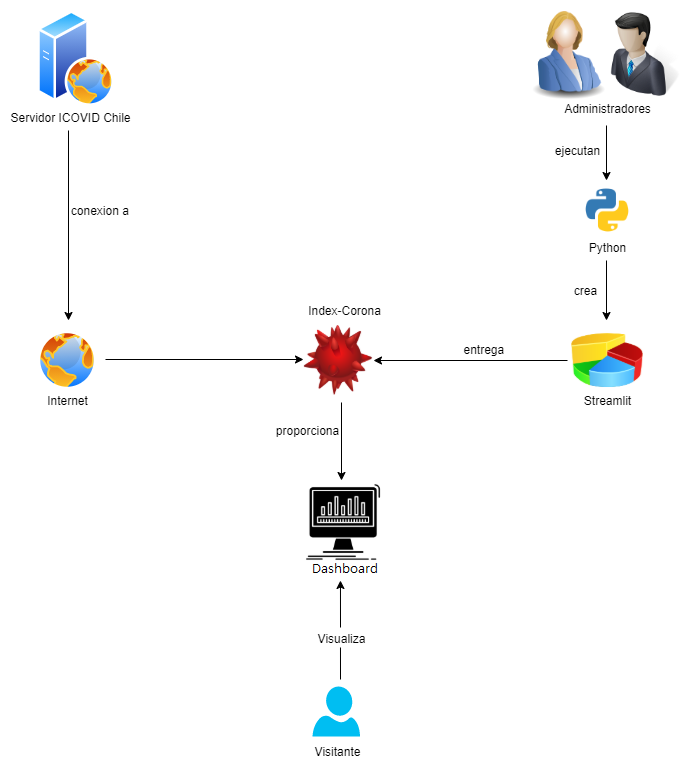

The diagram above was exported from draw.io. Its source (the exported page's mxGraphModel, read from the mxfile embedded in the PNG):
<mxGraphModel dx="1088" dy="482" grid="1" gridSize="10" guides="1" tooltips="1" connect="1" arrows="1" fold="1" page="1" pageScale="1" pageWidth="1100" pageHeight="850" math="0" shadow="0">
  <root>
    <mxCell id="0" />
    <mxCell id="1" parent="0" />
    <mxCell id="11NE6V4ZLR3Z8j0OVvNG-3" value="" style="aspect=fixed;perimeter=ellipsePerimeter;html=1;align=center;shadow=0;dashed=0;spacingTop=3;image;image=img/lib/active_directory/web_server.svg;" parent="1" vertex="1">
      <mxGeometry x="100" y="90" width="76.8" height="96" as="geometry" />
    </mxCell>
    <mxCell id="11NE6V4ZLR3Z8j0OVvNG-4" value="" style="endArrow=classic;html=1;" parent="1" edge="1">
      <mxGeometry width="50" height="50" relative="1" as="geometry">
        <mxPoint x="131" y="210" as="sourcePoint" />
        <mxPoint x="131" y="400" as="targetPoint" />
      </mxGeometry>
    </mxCell>
    <mxCell id="11NE6V4ZLR3Z8j0OVvNG-5" value="" style="aspect=fixed;perimeter=ellipsePerimeter;html=1;align=center;shadow=0;dashed=0;spacingTop=3;image;image=img/lib/active_directory/internet_globe.svg;" parent="1" vertex="1">
      <mxGeometry x="100" y="410" width="60" height="60" as="geometry" />
    </mxCell>
    <mxCell id="11NE6V4ZLR3Z8j0OVvNG-6" value="conexion a&amp;nbsp;" style="text;html=1;align=center;verticalAlign=middle;resizable=0;points=[];autosize=1;" parent="1" vertex="1">
      <mxGeometry x="124" y="280" width="80" height="20" as="geometry" />
    </mxCell>
    <mxCell id="11NE6V4ZLR3Z8j0OVvNG-7" value="Internet" style="text;html=1;align=center;verticalAlign=middle;resizable=0;points=[];autosize=1;" parent="1" vertex="1">
      <mxGeometry x="100" y="470" width="60" height="20" as="geometry" />
    </mxCell>
    <mxCell id="11NE6V4ZLR3Z8j0OVvNG-10" value="" style="shape=image;html=1;verticalAlign=top;verticalLabelPosition=bottom;labelBackgroundColor=#ffffff;imageAspect=0;aspect=fixed;image=https://cdn1.iconfinder.com/data/icons/ecommerce-and-business-icon-set/128/admin.png" parent="1" vertex="1">
      <mxGeometry x="660" y="90" width="88" height="88" as="geometry" />
    </mxCell>
    <mxCell id="11NE6V4ZLR3Z8j0OVvNG-11" value="" style="image;html=1;image=img/lib/clip_art/people/Suit_Woman_Blue_128x128.png" parent="1" vertex="1">
      <mxGeometry x="580" y="80" width="100" height="100" as="geometry" />
    </mxCell>
    <mxCell id="11NE6V4ZLR3Z8j0OVvNG-12" value="" style="endArrow=classic;html=1;" parent="1" edge="1">
      <mxGeometry width="50" height="50" relative="1" as="geometry">
        <mxPoint x="168" y="439" as="sourcePoint" />
        <mxPoint x="366" y="439" as="targetPoint" />
      </mxGeometry>
    </mxCell>
    <mxCell id="11NE6V4ZLR3Z8j0OVvNG-13" value="Administradores" style="text;html=1;align=center;verticalAlign=middle;resizable=0;points=[];autosize=1;" parent="1" vertex="1">
      <mxGeometry x="620" y="178" width="100" height="20" as="geometry" />
    </mxCell>
    <mxCell id="11NE6V4ZLR3Z8j0OVvNG-14" value="Servidor ICOVID Chile" style="text;html=1;align=center;verticalAlign=middle;resizable=0;points=[];autosize=1;" parent="1" vertex="1">
      <mxGeometry x="63" y="187" width="140" height="20" as="geometry" />
    </mxCell>
    <mxCell id="11NE6V4ZLR3Z8j0OVvNG-15" value="" style="image;html=1;image=img/lib/clip_art/computers/Virus_128x128.png" parent="1" vertex="1">
      <mxGeometry x="366" y="405" width="70" height="70" as="geometry" />
    </mxCell>
    <mxCell id="11NE6V4ZLR3Z8j0OVvNG-17" value="" style="endArrow=classic;html=1;exitX=0.49;exitY=1.35;exitDx=0;exitDy=0;exitPerimeter=0;" parent="1" source="11NE6V4ZLR3Z8j0OVvNG-13" edge="1">
      <mxGeometry width="50" height="50" relative="1" as="geometry">
        <mxPoint x="620" y="210" as="sourcePoint" />
        <mxPoint x="669" y="260" as="targetPoint" />
      </mxGeometry>
    </mxCell>
    <mxCell id="11NE6V4ZLR3Z8j0OVvNG-18" value="Python" style="shape=image;html=1;verticalAlign=top;verticalLabelPosition=bottom;labelBackgroundColor=#ffffff;imageAspect=0;aspect=fixed;image=https://cdn4.iconfinder.com/data/icons/logos-and-brands/512/267_Python_logo-128.png" parent="1" vertex="1">
      <mxGeometry x="646" y="266" width="48" height="48" as="geometry" />
    </mxCell>
    <mxCell id="11NE6V4ZLR3Z8j0OVvNG-20" value="" style="endArrow=classic;html=1;" parent="1" edge="1">
      <mxGeometry width="50" height="50" relative="1" as="geometry">
        <mxPoint x="669" y="340" as="sourcePoint" />
        <mxPoint x="669" y="400" as="targetPoint" />
        <Array as="points">
          <mxPoint x="669" y="340" />
        </Array>
      </mxGeometry>
    </mxCell>
    <mxCell id="11NE6V4ZLR3Z8j0OVvNG-24" value="" style="endArrow=classic;html=1;entryX=0.433;entryY=0.5;entryDx=0;entryDy=0;entryPerimeter=0;" parent="1" edge="1">
      <mxGeometry width="50" height="50" relative="1" as="geometry">
        <mxPoint x="403" y="698" as="sourcePoint" />
        <mxPoint x="402.97" y="651" as="targetPoint" />
      </mxGeometry>
    </mxCell>
    <mxCell id="11NE6V4ZLR3Z8j0OVvNG-26" value="Visualiza" style="text;html=1;align=center;verticalAlign=middle;resizable=0;points=[];autosize=1;" parent="1" vertex="1">
      <mxGeometry x="374" y="699" width="60" height="20" as="geometry" />
    </mxCell>
    <mxCell id="11NE6V4ZLR3Z8j0OVvNG-28" value="" style="endArrow=none;html=1;entryX=0.483;entryY=1.4;entryDx=0;entryDy=0;entryPerimeter=0;" parent="1" target="11NE6V4ZLR3Z8j0OVvNG-26" edge="1">
      <mxGeometry width="50" height="50" relative="1" as="geometry">
        <mxPoint x="403" y="759" as="sourcePoint" />
        <mxPoint x="460" y="699" as="targetPoint" />
      </mxGeometry>
    </mxCell>
    <mxCell id="11NE6V4ZLR3Z8j0OVvNG-34" value="ejecutan" style="text;html=1;align=center;verticalAlign=middle;resizable=0;points=[];autosize=1;" parent="1" vertex="1">
      <mxGeometry x="610" y="220" width="60" height="20" as="geometry" />
    </mxCell>
    <mxCell id="11NE6V4ZLR3Z8j0OVvNG-36" value="proporciona" style="text;html=1;align=center;verticalAlign=middle;resizable=0;points=[];autosize=1;" parent="1" vertex="1">
      <mxGeometry x="330" y="500" width="80" height="20" as="geometry" />
    </mxCell>
    <mxCell id="11NE6V4ZLR3Z8j0OVvNG-39" value="&lt;font style=&quot;vertical-align: inherit&quot;&gt;&lt;font style=&quot;vertical-align: inherit&quot;&gt;entrega&amp;nbsp;&lt;/font&gt;&lt;/font&gt;" style="text;html=1;align=center;verticalAlign=middle;resizable=0;points=[];autosize=1;" parent="1" vertex="1">
      <mxGeometry x="518" y="419" width="60" height="20" as="geometry" />
    </mxCell>
    <mxCell id="0kZdU-VfY2MsxYkbF_9a-1" value="" style="image;html=1;image=img/lib/clip_art/finance/Pie_Chart_128x128.png" vertex="1" parent="1">
      <mxGeometry x="634.25" y="410" width="71.5" height="60" as="geometry" />
    </mxCell>
    <mxCell id="0kZdU-VfY2MsxYkbF_9a-3" value="&lt;font style=&quot;vertical-align: inherit&quot;&gt;&lt;font style=&quot;vertical-align: inherit&quot;&gt;Streamlit&lt;/font&gt;&lt;/font&gt;" style="text;html=1;align=center;verticalAlign=middle;resizable=0;points=[];autosize=1;" vertex="1" parent="1">
      <mxGeometry x="640" y="470" width="60" height="20" as="geometry" />
    </mxCell>
    <mxCell id="0kZdU-VfY2MsxYkbF_9a-5" value="" style="endArrow=classic;html=1;entryX=1;entryY=0.5;entryDx=0;entryDy=0;" edge="1" parent="1" target="11NE6V4ZLR3Z8j0OVvNG-15">
      <mxGeometry width="50" height="50" relative="1" as="geometry">
        <mxPoint x="630" y="440" as="sourcePoint" />
        <mxPoint x="368" y="449.5" as="targetPoint" />
      </mxGeometry>
    </mxCell>
    <mxCell id="0kZdU-VfY2MsxYkbF_9a-8" value="&lt;font style=&quot;vertical-align: inherit&quot;&gt;&lt;font style=&quot;vertical-align: inherit&quot;&gt;&lt;font style=&quot;vertical-align: inherit&quot;&gt;&lt;font style=&quot;vertical-align: inherit&quot;&gt;&lt;font style=&quot;vertical-align: inherit&quot;&gt;&lt;font style=&quot;vertical-align: inherit&quot;&gt;crea&lt;/font&gt;&lt;/font&gt;&lt;/font&gt;&lt;/font&gt;&lt;/font&gt;&lt;/font&gt;" style="text;html=1;align=center;verticalAlign=middle;resizable=0;points=[];autosize=1;" vertex="1" parent="1">
      <mxGeometry x="628" y="360" width="40" height="20" as="geometry" />
    </mxCell>
    <mxCell id="0kZdU-VfY2MsxYkbF_9a-9" value="" style="endArrow=classic;html=1;" edge="1" parent="1">
      <mxGeometry width="50" height="50" relative="1" as="geometry">
        <mxPoint x="404" y="482" as="sourcePoint" />
        <mxPoint x="404" y="560" as="targetPoint" />
      </mxGeometry>
    </mxCell>
    <mxCell id="0kZdU-VfY2MsxYkbF_9a-11" value="&lt;font style=&quot;vertical-align: inherit&quot;&gt;&lt;font style=&quot;vertical-align: inherit&quot;&gt;Index-Corona&lt;/font&gt;&lt;/font&gt;" style="text;html=1;align=center;verticalAlign=middle;resizable=0;points=[];autosize=1;" vertex="1" parent="1">
      <mxGeometry x="362" y="380" width="90" height="20" as="geometry" />
    </mxCell>
    <mxCell id="0kZdU-VfY2MsxYkbF_9a-12" value="" style="shape=image;html=1;verticalAlign=top;verticalLabelPosition=bottom;labelBackgroundColor=#ffffff;imageAspect=0;aspect=fixed;image=https://cdn2.iconfinder.com/data/icons/maternity-and-pregnancy-2/512/366_analytics_processing_dashboard_data_stats_data_management_organization-128.png" vertex="1" parent="1">
      <mxGeometry x="364" y="560" width="84" height="84" as="geometry" />
    </mxCell>
    <mxCell id="0kZdU-VfY2MsxYkbF_9a-14" value="" style="verticalLabelPosition=bottom;html=1;verticalAlign=top;align=center;strokeColor=none;fillColor=#00BEF2;shape=mxgraph.azure.user;" vertex="1" parent="1">
      <mxGeometry x="375" y="766" width="47.5" height="50" as="geometry" />
    </mxCell>
    <mxCell id="0kZdU-VfY2MsxYkbF_9a-15" value="Visitante" style="text;html=1;align=center;verticalAlign=middle;resizable=0;points=[];autosize=1;" vertex="1" parent="1">
      <mxGeometry x="369.75" y="821" width="60" height="20" as="geometry" />
    </mxCell>
  </root>
</mxGraphModel>